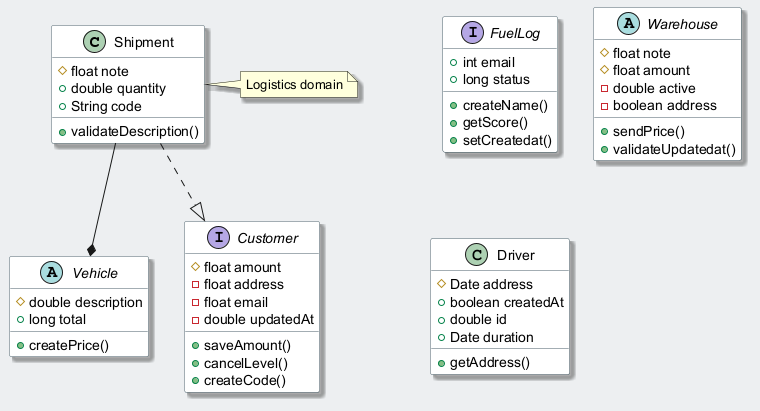

The diagram above was rendered by PlantUML. Its source (embedded in the PNG):
@startuml
skinparam backgroundColor #ECEFF1
skinparam classBackgroundColor #FFFFFF
skinparam classBorderColor #455A64
skinparam shadowing true
class Shipment {
  #float note
  +double quantity
  +String code
  +validateDescription()
}
interface FuelLog {
  +int email
  +long status
  +createName()
  +getScore()
  +setCreatedat()
}
abstract class Warehouse {
  #float note
  #float amount
  -double active
  -boolean address
  +sendPrice()
  +validateUpdatedat()
}
abstract class Vehicle {
  #double description
  +long total
  +createPrice()
}
interface Customer {
  #float amount
  -float address
  -float email
  -double updatedAt
  +saveAmount()
  +cancelLevel()
  +createCode()
}
class Driver {
  #Date address
  +boolean createdAt
  +double id
  +Date duration
  +getAddress()
}
Shipment --* Vehicle
Shipment ..|> Customer
note right of Shipment : Logistics domain
@enduml